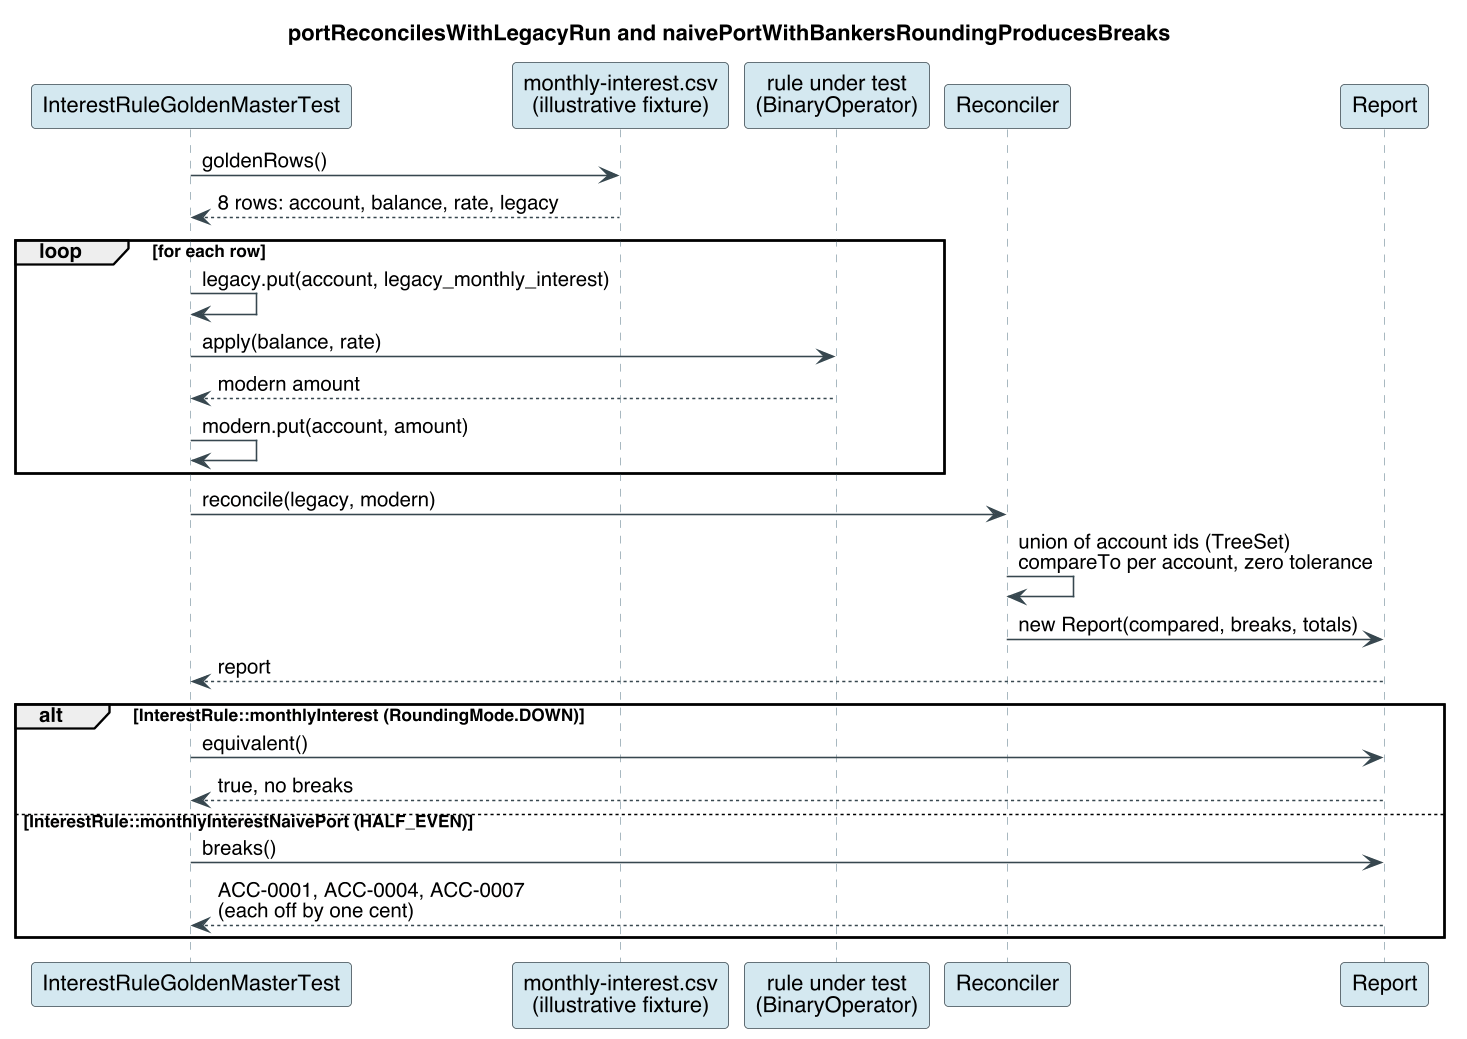

The diagram above was rendered by PlantUML. Its source (embedded in the PNG):
@startuml golden-master-flow
skinparam backgroundColor #ffffff
skinparam dpi 150
skinparam defaultFontName Helvetica
skinparam shadowing false
skinparam sequence {
  ArrowColor #37474f
  LifeLineBorderColor #90a4ae
  ParticipantBorderColor #37474f
  ParticipantBackgroundColor #d4e8f0
}
title portReconcilesWithLegacyRun and naivePortWithBankersRoundingProducesBreaks

participant "InterestRuleGoldenMasterTest" as T
participant "monthly-interest.csv\n(illustrative fixture)" as CSV
participant "rule under test\n(BinaryOperator)" as R
participant "Reconciler" as REC
participant "Report" as REP

T -> CSV : goldenRows()
CSV --> T : 8 rows: account, balance, rate, legacy
loop for each row
  T -> T : legacy.put(account, legacy_monthly_interest)
  T -> R : apply(balance, rate)
  R --> T : modern amount
  T -> T : modern.put(account, amount)
end
T -> REC : reconcile(legacy, modern)
REC -> REC : union of account ids (TreeSet)\ncompareTo per account, zero tolerance
REC -> REP : new Report(compared, breaks, totals)
REP --> T : report
alt InterestRule::monthlyInterest (RoundingMode.DOWN)
  T -> REP : equivalent()
  REP --> T : true, no breaks
else InterestRule::monthlyInterestNaivePort (HALF_EVEN)
  T -> REP : breaks()
  REP --> T : ACC-0001, ACC-0004, ACC-0007\n(each off by one cent)
end
@enduml